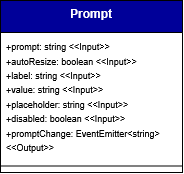

The diagram above was exported from draw.io. Its source (the exported page's mxGraphModel, read from the mxfile embedded in the PNG):
<mxGraphModel dx="5370" dy="1920" grid="0" gridSize="10" guides="1" tooltips="1" connect="1" arrows="0" fold="1" page="1" pageScale="1" pageWidth="827" pageHeight="1169" background="#ffffff" math="0" shadow="0">
  <root>
    <mxCell id="0" />
    <mxCell id="1" parent="0" />
    <mxCell id="2" parent="1" style="swimlane;fontStyle=1;align=center;verticalAlign=top;childLayout=stackLayout;horizontal=1;startSize=32;horizontalStack=0;resizeParent=1;resizeParentMax=0;resizeLast=0;collapsible=1;marginBottom=0;whiteSpace=wrap;html=1;labelBackgroundColor=none;fillColor=#000099;strokeColor=default;fontColor=#ffffff;" value="Prompt" vertex="1">
      <mxGeometry height="172" width="182" x="3019" y="2342" as="geometry">
        <mxRectangle height="60" width="120" x="160" y="280" as="alternateBounds" />
      </mxGeometry>
    </mxCell>
    <mxCell id="3" parent="2" style="text;strokeColor=none;fillColor=none;align=left;verticalAlign=top;spacingLeft=4;spacingRight=4;overflow=hidden;rotatable=0;points=[[0,0.5],[1,0.5]];portConstraint=eastwest;whiteSpace=wrap;html=1;labelBackgroundColor=none;" value="&lt;font style=&quot;font-size: 9px;&quot;&gt;+prompt: string &amp;lt;&amp;lt;Input&amp;gt;&amp;gt;&lt;/font&gt;&lt;div&gt;&lt;font style=&quot;font-size: 9px;&quot;&gt;+autoResize: boolean &amp;lt;&amp;lt;Input&amp;gt;&amp;gt;&lt;/font&gt;&lt;/div&gt;&lt;div&gt;&lt;font style=&quot;font-size: 9px;&quot;&gt;+label: string &amp;lt;&amp;lt;Input&amp;gt;&amp;gt;&lt;/font&gt;&lt;/div&gt;&lt;div&gt;&lt;font style=&quot;font-size: 9px;&quot;&gt;+value: string &amp;lt;&amp;lt;Input&amp;gt;&amp;gt;&lt;/font&gt;&lt;/div&gt;&lt;div&gt;&lt;font style=&quot;font-size: 9px;&quot;&gt;+placeholder: string &amp;lt;&amp;lt;Input&amp;gt;&amp;gt;&lt;/font&gt;&lt;/div&gt;&lt;div&gt;&lt;font style=&quot;font-size: 9px;&quot;&gt;+disabled: boolean &amp;lt;&amp;lt;Input&amp;gt;&amp;gt;&lt;/font&gt;&lt;/div&gt;&lt;div&gt;&lt;font style=&quot;font-size: 9px;&quot;&gt;+promptChange: EventEmitter&amp;lt;string&amp;gt; &amp;lt;&amp;lt;Output&amp;gt;&amp;gt;&lt;/font&gt;&lt;/div&gt;" vertex="1">
      <mxGeometry height="127" width="182" y="32" as="geometry" />
    </mxCell>
    <mxCell id="4" parent="2" style="line;strokeWidth=1;fillColor=none;align=left;verticalAlign=middle;spacingTop=-1;spacingLeft=3;spacingRight=3;rotatable=0;labelPosition=right;points=[];portConstraint=eastwest;labelBackgroundColor=none;" value="" vertex="1">
      <mxGeometry height="13" width="182" y="159" as="geometry" />
    </mxCell>
  </root>
</mxGraphModel>